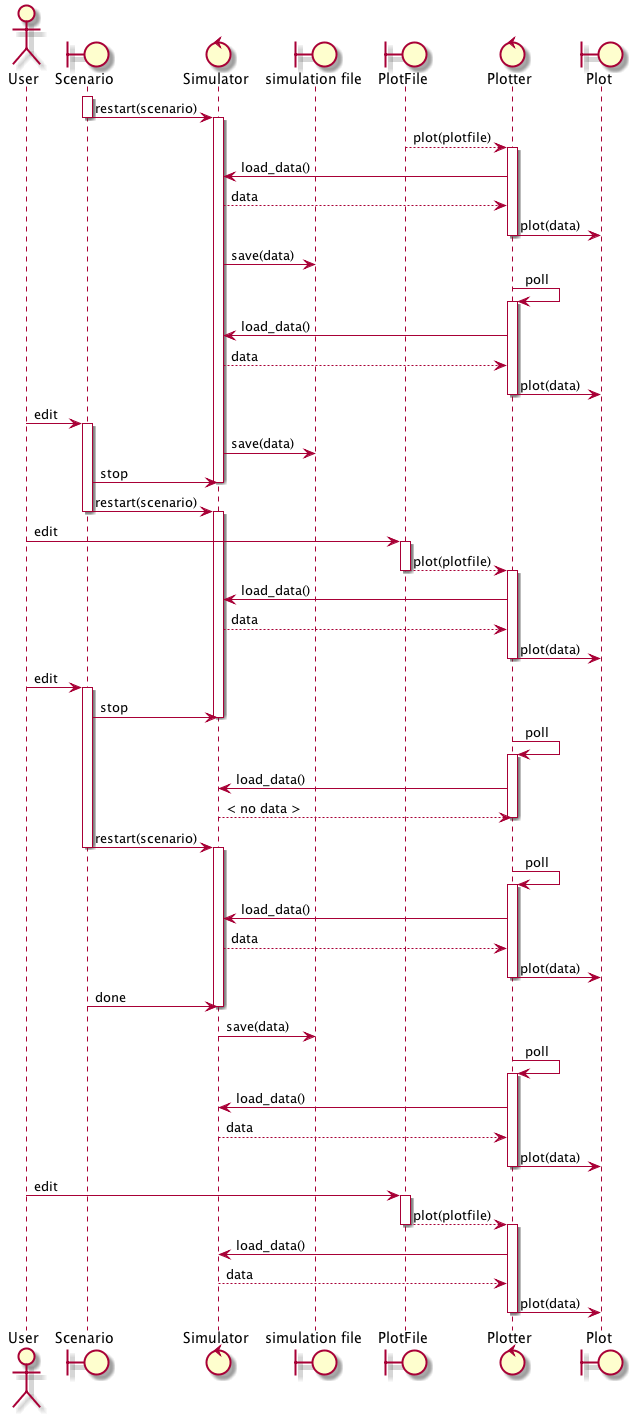

The diagram above was rendered by PlantUML. Its source (embedded in the PNG):
@startuml Sequence

actor User
boundary Scenario
control Simulator
boundary "simulation file" as simf
boundary "PlotFile" as plotf
control Plotter
boundary Plot


activate Scenario
Scenario -> Simulator: restart(scenario)
deactivate Scenario
activate Simulator

Plotter <-- plotf: plot(plotfile)
activate Plotter
Plotter -> Simulator: load_data()
Plotter <-- Simulator: data
Plotter -> Plot: plot(data)
deactivate Plotter

Simulator -> simf: save(data)

Plotter -> Plotter: poll
activate Plotter
Plotter -> Simulator: load_data()
Plotter <-- Simulator: data
Plotter -> Plot: plot(data)
deactivate Plotter



User -> Scenario: edit
activate Scenario

Simulator -> simf: save(data)

Scenario -> Simulator: stop
deactivate Simulator
Scenario -> Simulator: restart(scenario)
deactivate Scenario
activate Simulator



User -> plotf: edit
activate plotf
Plotter <-- plotf: plot(plotfile)
deactivate plotf
activate Plotter
Plotter -> Simulator: load_data()
Plotter <-- Simulator: data
Plotter -> Plot: plot(data)
deactivate Plotter


User -> Scenario: edit
activate Scenario
Scenario -> Simulator: stop
deactivate Simulator

Plotter -> Plotter: poll
activate Plotter
Plotter -> Simulator: load_data()
Plotter <-- Simulator: < no data >
deactivate Plotter


Scenario -> Simulator: restart(scenario)
deactivate Scenario
activate Simulator


Plotter -> Plotter: poll
activate Plotter
Plotter -> Simulator: load_data()
Plotter <-- Simulator: data
Plotter -> Plot: plot(data)
deactivate Plotter

Scenario -> Simulator: done
deactivate Simulator
Simulator -> simf: save(data)

Plotter -> Plotter: poll
activate Plotter
Plotter -> Simulator: load_data()
Plotter <-- Simulator: data
Plotter -> Plot: plot(data)
deactivate Plotter



User -> plotf: edit
activate plotf
Plotter <-- plotf: plot(plotfile)
deactivate plotf
activate Plotter
Plotter -> Simulator: load_data()
Plotter <-- Simulator: data
Plotter -> Plot: plot(data)
deactivate Plotter

@enduml